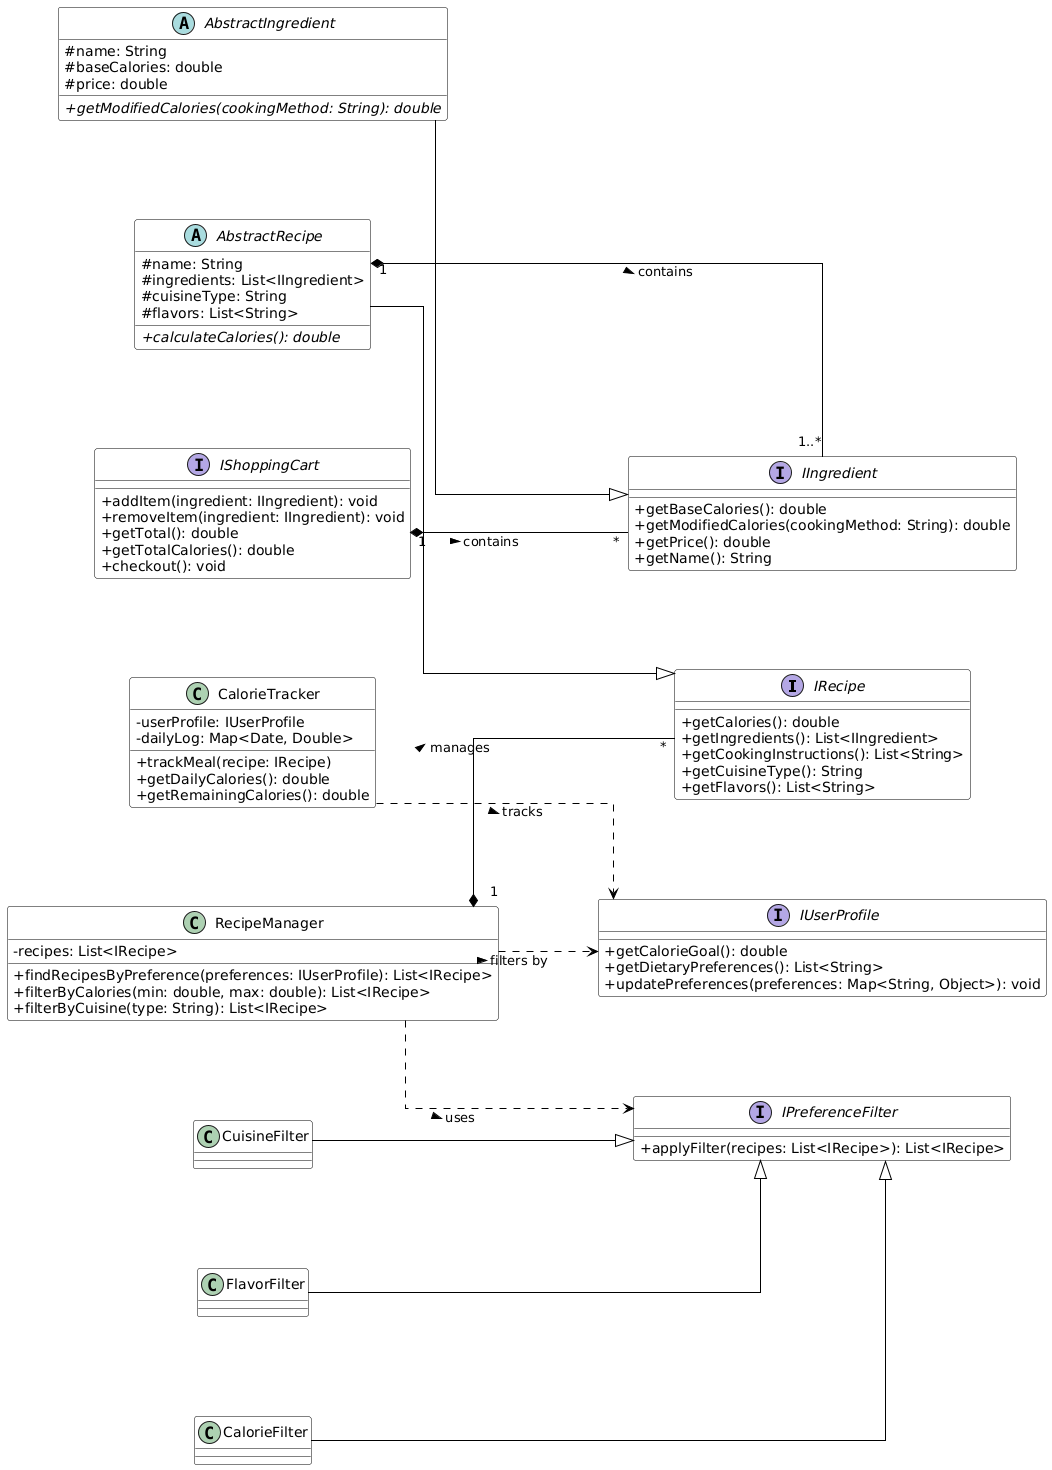

The diagram above was rendered by PlantUML. Its source (embedded in the PNG):
@startuml
' Set vertical layout
left to right direction
skinparam linetype ortho
skinparam nodesep 100
skinparam ranksep 100

skinparam classAttributeIconSize 0
skinparam class {
    BackgroundColor White
    ArrowColor Black
    BorderColor Black
}

' Interfaces at top level
together {
    interface IRecipe {
        + getCalories(): double
        + getIngredients(): List<IIngredient>
        + getCookingInstructions(): List<String>
        + getCuisineType(): String
        + getFlavors(): List<String>
    }

    interface IIngredient {
        + getBaseCalories(): double
        + getModifiedCalories(cookingMethod: String): double
        + getPrice(): double
        + getName(): String
    }

    interface IUserProfile {
        + getCalorieGoal(): double
        + getDietaryPreferences(): List<String>
        + updatePreferences(preferences: Map<String, Object>): void
    }

    interface IPreferenceFilter {
        + applyFilter(recipes: List<IRecipe>): List<IRecipe>
    }
}

' Abstract classes in middle level
together {
    abstract class AbstractRecipe {
        # name: String
        # ingredients: List<IIngredient>
        # cuisineType: String
        # flavors: List<String>
        + {abstract} calculateCalories(): double
    }

    abstract class AbstractIngredient {
        # name: String
        # baseCalories: double
        # price: double
        + {abstract} getModifiedCalories(cookingMethod: String): double
    }
}

' Concrete classes at bottom level
together {
    class RecipeManager {
        - recipes: List<IRecipe>
        + findRecipesByPreference(preferences: IUserProfile): List<IRecipe>
        + filterByCalories(min: double, max: double): List<IRecipe>
        + filterByCuisine(type: String): List<IRecipe>
    }

    class CalorieTracker {
        - userProfile: IUserProfile
        - dailyLog: Map<Date, Double>
        + trackMeal(recipe: IRecipe)
        + getDailyCalories(): double
        + getRemainingCalories(): double
    }

    interface IShoppingCart {
        + addItem(ingredient: IIngredient): void
        + removeItem(ingredient: IIngredient): void
        + getTotal(): double
        + getTotalCalories(): double
        + checkout(): void
    }
}

together {
    class CuisineFilter
    class CalorieFilter
    class FlavorFilter
}

' Implementation relationships (solid line with triangle)
AbstractRecipe --|> IRecipe
AbstractIngredient --|> IIngredient
CuisineFilter --|> IPreferenceFilter
CalorieFilter --|> IPreferenceFilter
FlavorFilter --|> IPreferenceFilter

' Composition relationships (solid line with filled diamond)
RecipeManager "1" *-- "*" IRecipe : manages >
AbstractRecipe "1" *-- "1..*" IIngredient : contains >
IShoppingCart "1" *-- "*" IIngredient : contains >

' Dependency relationships (dashed arrow)
RecipeManager ..> IPreferenceFilter : uses >
CalorieTracker ..> IUserProfile : tracks >
RecipeManager ..> IUserProfile : filters by >
@enduml